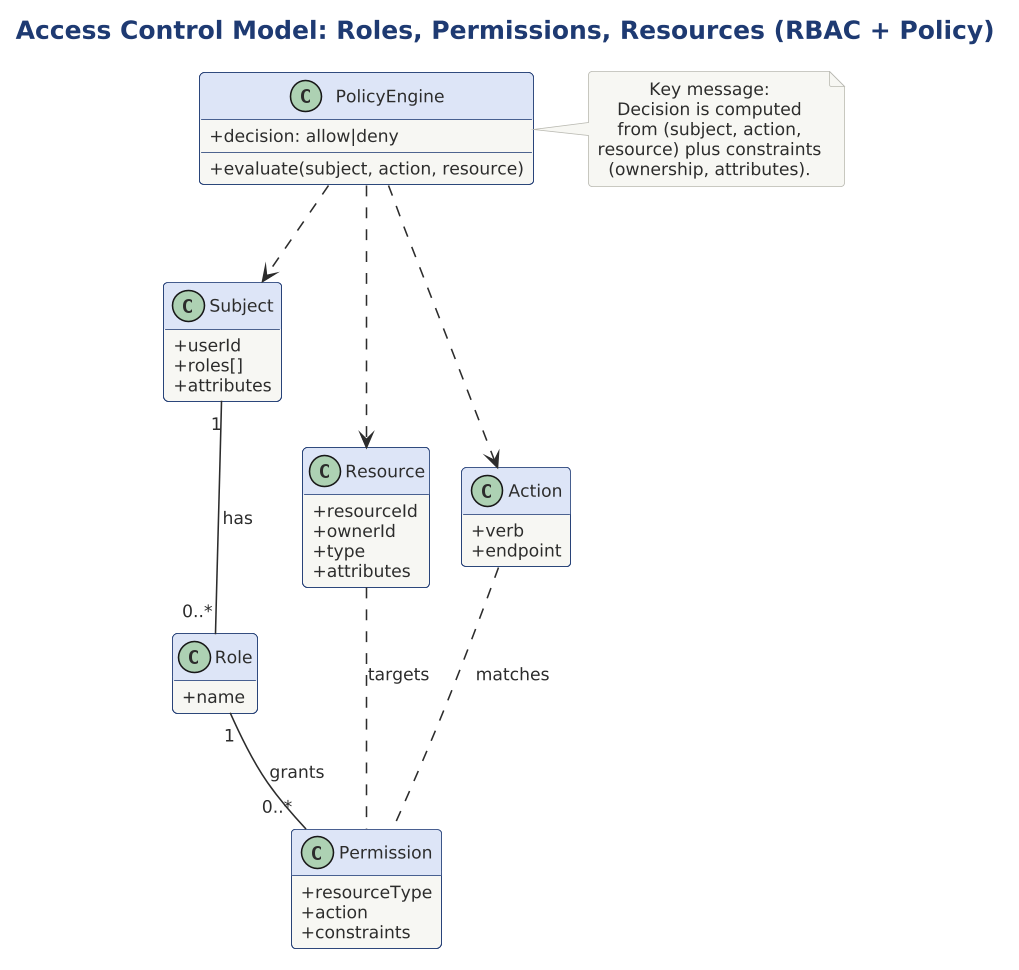

The diagram above was rendered by PlantUML. Its source (embedded in the PNG):
@startuml

skinparam dpi 150



title Access Control Model: Roles, Permissions, Resources (RBAC + Policy)

!include ../../../../../../../tooling/styles/plantuml/structural/class-diagram-style.iuml

skinparam classAttributeIconSize 0

class Subject {
  +userId
  +roles[]
  +attributes
}

class Resource {
  +resourceId
  +ownerId
  +type
  +attributes
}

class Action {
  +verb
  +endpoint
}

class Permission {
  +resourceType
  +action
  +constraints
}

class Role {
  +name
}

class PolicyEngine {
  +evaluate(subject, action, resource)
  +decision: allow|deny
}

Subject "1" -- "0..*" Role : has
Role "1" -- "0..*" Permission : grants
Action .. Permission : matches
Resource .. Permission : targets
PolicyEngine ..> Subject
PolicyEngine ..> Action
PolicyEngine ..> Resource

note right of PolicyEngine
Key message:
Decision is computed
from (subject, action,
resource) plus constraints
(ownership, attributes).
end note
@enduml